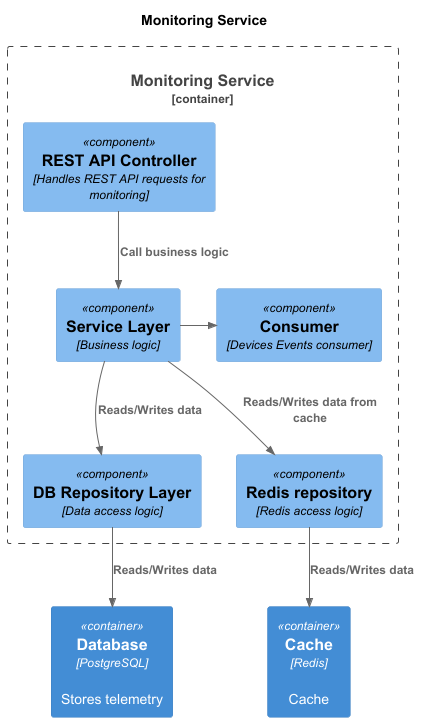

The diagram above was rendered by PlantUML. Its source (embedded in the PNG):
@startuml
title Monitoring Service

top to bottom direction

!includeurl https://raw.githubusercontent.com/RicardoNiepel/C4-PlantUML/master/C4_Component.puml

Container_Boundary(MonitoringService, "Monitoring Service") {
    Component(restController, "REST API Controller", "Handles REST API requests for monitoring")
    Component(serviceLayer, "Service Layer", "Business logic")
    Component(consumer, "Consumer", "Devices Events consumer")
    Component(repoLayer, "DB Repository Layer", "Data access logic")
    Component(redisRepo, "Redis repository", "Redis access logic")
}

Container(db, "Database", "PostgreSQL", "Stores telemetry")
Container(cache, "Cache", "Redis", "Cache")

Rel_D(restController, serviceLayer, "Call business logic")
Rel_D(serviceLayer, repoLayer, "Reads/Writes data")
Rel_D(serviceLayer, redisRepo, "Reads/Writes data from cache")
Rel_D(repoLayer, db, "Reads/Writes data")
Rel_D(redisRepo, cache, "Reads/Writes data")

Rel_R(serviceLayer, consumer, "")

@enduml